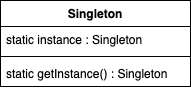

The diagram above was exported from draw.io. Its source (the exported page's mxGraphModel, read from the mxfile embedded in the PNG):
<mxGraphModel dx="688" dy="500" grid="1" gridSize="10" guides="1" tooltips="1" connect="1" arrows="1" fold="1" page="1" pageScale="1" pageWidth="850" pageHeight="1100" math="0" shadow="0">
  <root>
    <mxCell id="0" />
    <mxCell id="1" parent="0" />
    <mxCell id="Kb4tbqa8iKMEweta_DQ6-1" value="Singleton" style="swimlane;fontStyle=1;align=center;verticalAlign=top;childLayout=stackLayout;horizontal=1;startSize=26;horizontalStack=0;resizeParent=1;resizeParentMax=0;resizeLast=0;collapsible=1;marginBottom=0;whiteSpace=wrap;html=1;" vertex="1" parent="1">
      <mxGeometry x="160" y="800" width="190" height="86" as="geometry" />
    </mxCell>
    <mxCell id="Kb4tbqa8iKMEweta_DQ6-2" value="static instance : Singleton" style="text;strokeColor=none;fillColor=none;align=left;verticalAlign=top;spacingLeft=4;spacingRight=4;overflow=hidden;rotatable=0;points=[[0,0.5],[1,0.5]];portConstraint=eastwest;whiteSpace=wrap;html=1;" vertex="1" parent="Kb4tbqa8iKMEweta_DQ6-1">
      <mxGeometry y="26" width="190" height="26" as="geometry" />
    </mxCell>
    <mxCell id="Kb4tbqa8iKMEweta_DQ6-3" value="" style="line;strokeWidth=1;fillColor=none;align=left;verticalAlign=middle;spacingTop=-1;spacingLeft=3;spacingRight=3;rotatable=0;labelPosition=right;points=[];portConstraint=eastwest;strokeColor=inherit;" vertex="1" parent="Kb4tbqa8iKMEweta_DQ6-1">
      <mxGeometry y="52" width="190" height="8" as="geometry" />
    </mxCell>
    <mxCell id="Kb4tbqa8iKMEweta_DQ6-4" value="static getInstance() : Singleton" style="text;strokeColor=none;fillColor=none;align=left;verticalAlign=top;spacingLeft=4;spacingRight=4;overflow=hidden;rotatable=0;points=[[0,0.5],[1,0.5]];portConstraint=eastwest;whiteSpace=wrap;html=1;" vertex="1" parent="Kb4tbqa8iKMEweta_DQ6-1">
      <mxGeometry y="60" width="190" height="26" as="geometry" />
    </mxCell>
  </root>
</mxGraphModel>